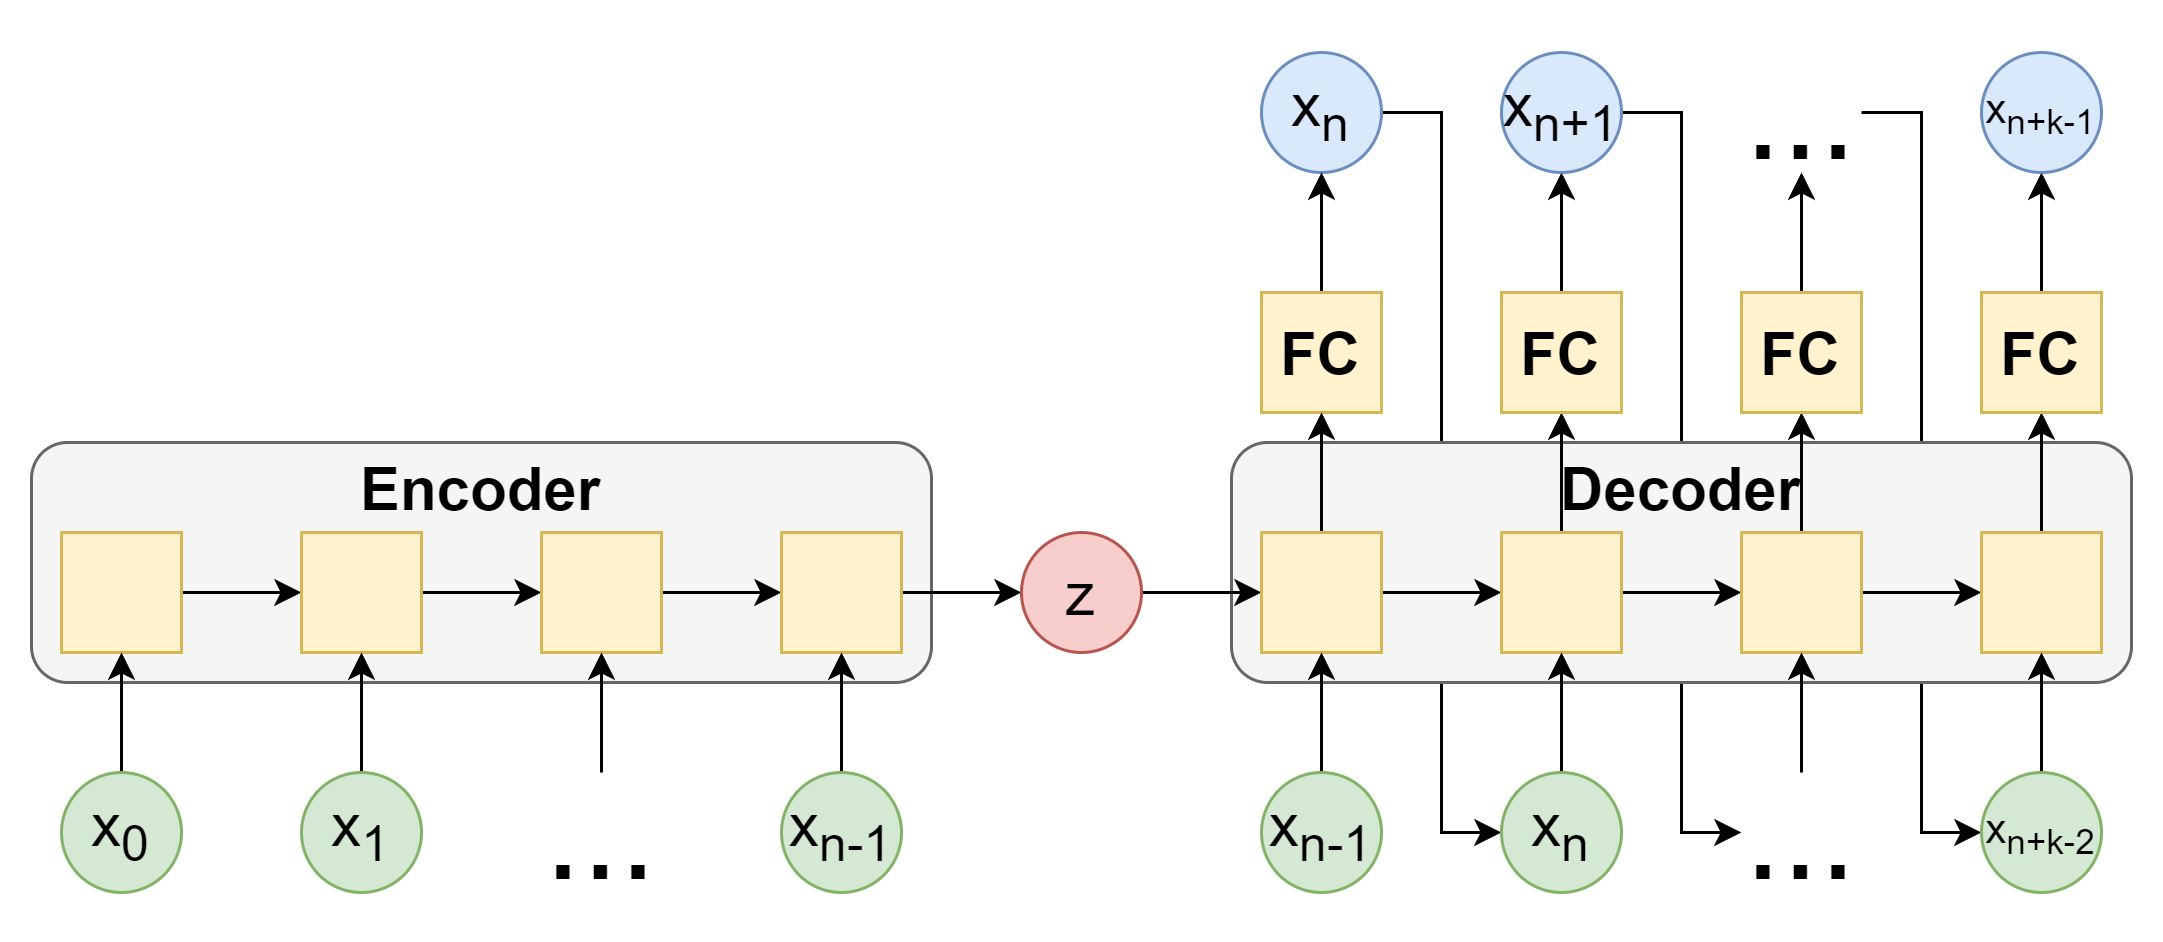

The diagram above was exported from draw.io. Its source (the exported page's mxGraphModel, read from the mxfile embedded in the PNG):
<mxGraphModel dx="1434" dy="796" grid="1" gridSize="10" guides="1" tooltips="1" connect="1" arrows="1" fold="1" page="1" pageScale="1" pageWidth="850" pageHeight="1100" math="0" shadow="0">
  <root>
    <mxCell id="0" />
    <mxCell id="1" parent="0" />
    <mxCell id="FtvFN8dpZA5FMKKnRvH1-67" style="edgeStyle=orthogonalEdgeStyle;rounded=0;orthogonalLoop=1;jettySize=auto;html=1;exitX=1;exitY=0.5;exitDx=0;exitDy=0;entryX=0;entryY=0.5;entryDx=0;entryDy=0;" edge="1" parent="1" source="FtvFN8dpZA5FMKKnRvH1-59" target="FtvFN8dpZA5FMKKnRvH1-58">
      <mxGeometry relative="1" as="geometry" />
    </mxCell>
    <mxCell id="FtvFN8dpZA5FMKKnRvH1-66" style="edgeStyle=orthogonalEdgeStyle;rounded=0;orthogonalLoop=1;jettySize=auto;html=1;exitX=1;exitY=0.5;exitDx=0;exitDy=0;entryX=0;entryY=0.5;entryDx=0;entryDy=0;" edge="1" parent="1" source="FtvFN8dpZA5FMKKnRvH1-54" target="FtvFN8dpZA5FMKKnRvH1-60">
      <mxGeometry relative="1" as="geometry" />
    </mxCell>
    <mxCell id="FtvFN8dpZA5FMKKnRvH1-65" style="edgeStyle=orthogonalEdgeStyle;rounded=0;orthogonalLoop=1;jettySize=auto;html=1;exitX=1;exitY=0.5;exitDx=0;exitDy=0;entryX=0;entryY=0.5;entryDx=0;entryDy=0;" edge="1" parent="1" source="FtvFN8dpZA5FMKKnRvH1-14" target="FtvFN8dpZA5FMKKnRvH1-57">
      <mxGeometry relative="1" as="geometry" />
    </mxCell>
    <mxCell id="FtvFN8dpZA5FMKKnRvH1-33" value="" style="rounded=1;whiteSpace=wrap;html=1;fillColor=#f5f5f5;fontColor=#333333;strokeColor=#666666;" vertex="1" parent="1">
      <mxGeometry x="550" y="250" width="300" height="80" as="geometry" />
    </mxCell>
    <mxCell id="FtvFN8dpZA5FMKKnRvH1-1" value="" style="rounded=1;whiteSpace=wrap;html=1;fillColor=#f5f5f5;fontColor=#333333;strokeColor=#666666;" vertex="1" parent="1">
      <mxGeometry x="150" y="250" width="300" height="80" as="geometry" />
    </mxCell>
    <mxCell id="FtvFN8dpZA5FMKKnRvH1-2" style="edgeStyle=orthogonalEdgeStyle;rounded=0;orthogonalLoop=1;jettySize=auto;html=1;exitX=1;exitY=0.5;exitDx=0;exitDy=0;entryX=0;entryY=0.5;entryDx=0;entryDy=0;" edge="1" parent="1" source="FtvFN8dpZA5FMKKnRvH1-3" target="FtvFN8dpZA5FMKKnRvH1-5">
      <mxGeometry relative="1" as="geometry" />
    </mxCell>
    <mxCell id="FtvFN8dpZA5FMKKnRvH1-3" value="" style="rounded=0;whiteSpace=wrap;html=1;fillColor=#fff2cc;strokeColor=#d6b656;" vertex="1" parent="1">
      <mxGeometry x="160" y="280" width="40" height="40" as="geometry" />
    </mxCell>
    <mxCell id="FtvFN8dpZA5FMKKnRvH1-4" style="edgeStyle=orthogonalEdgeStyle;rounded=0;orthogonalLoop=1;jettySize=auto;html=1;exitX=1;exitY=0.5;exitDx=0;exitDy=0;entryX=0;entryY=0.5;entryDx=0;entryDy=0;" edge="1" parent="1" source="FtvFN8dpZA5FMKKnRvH1-5" target="FtvFN8dpZA5FMKKnRvH1-7">
      <mxGeometry relative="1" as="geometry" />
    </mxCell>
    <mxCell id="FtvFN8dpZA5FMKKnRvH1-5" value="" style="rounded=0;whiteSpace=wrap;html=1;fillColor=#fff2cc;strokeColor=#d6b656;" vertex="1" parent="1">
      <mxGeometry x="240" y="280" width="40" height="40" as="geometry" />
    </mxCell>
    <mxCell id="FtvFN8dpZA5FMKKnRvH1-6" style="edgeStyle=orthogonalEdgeStyle;rounded=0;orthogonalLoop=1;jettySize=auto;html=1;exitX=1;exitY=0.5;exitDx=0;exitDy=0;entryX=0;entryY=0.5;entryDx=0;entryDy=0;" edge="1" parent="1" source="FtvFN8dpZA5FMKKnRvH1-7" target="FtvFN8dpZA5FMKKnRvH1-9">
      <mxGeometry relative="1" as="geometry" />
    </mxCell>
    <mxCell id="FtvFN8dpZA5FMKKnRvH1-7" value="" style="rounded=0;whiteSpace=wrap;html=1;fillColor=#fff2cc;strokeColor=#d6b656;" vertex="1" parent="1">
      <mxGeometry x="320" y="280" width="40" height="40" as="geometry" />
    </mxCell>
    <mxCell id="FtvFN8dpZA5FMKKnRvH1-8" style="edgeStyle=orthogonalEdgeStyle;rounded=0;orthogonalLoop=1;jettySize=auto;html=1;exitX=1;exitY=0.5;exitDx=0;exitDy=0;entryX=0;entryY=0.5;entryDx=0;entryDy=0;" edge="1" parent="1" source="FtvFN8dpZA5FMKKnRvH1-9" target="FtvFN8dpZA5FMKKnRvH1-16">
      <mxGeometry relative="1" as="geometry" />
    </mxCell>
    <mxCell id="FtvFN8dpZA5FMKKnRvH1-9" value="" style="rounded=0;whiteSpace=wrap;html=1;fillColor=#fff2cc;strokeColor=#d6b656;" vertex="1" parent="1">
      <mxGeometry x="400" y="280" width="40" height="40" as="geometry" />
    </mxCell>
    <mxCell id="FtvFN8dpZA5FMKKnRvH1-12" style="edgeStyle=orthogonalEdgeStyle;rounded=0;orthogonalLoop=1;jettySize=auto;html=1;exitX=0.5;exitY=0;exitDx=0;exitDy=0;entryX=0.5;entryY=1;entryDx=0;entryDy=0;" edge="1" parent="1" source="FtvFN8dpZA5FMKKnRvH1-13" target="FtvFN8dpZA5FMKKnRvH1-3">
      <mxGeometry relative="1" as="geometry" />
    </mxCell>
    <mxCell id="FtvFN8dpZA5FMKKnRvH1-13" value="&lt;font style=&quot;font-size: 20px;&quot;&gt;x&lt;sub&gt;0&lt;/sub&gt;&lt;/font&gt;" style="ellipse;whiteSpace=wrap;html=1;aspect=fixed;fillColor=#d5e8d4;strokeColor=#82b366;" vertex="1" parent="1">
      <mxGeometry x="160" y="360" width="40" height="40" as="geometry" />
    </mxCell>
    <mxCell id="FtvFN8dpZA5FMKKnRvH1-14" value="&lt;font style=&quot;font-size: 20px;&quot;&gt;x&lt;sub&gt;n&lt;/sub&gt;&lt;/font&gt;" style="ellipse;whiteSpace=wrap;html=1;aspect=fixed;fillColor=#dae8fc;strokeColor=#6c8ebf;" vertex="1" parent="1">
      <mxGeometry x="560" y="120" width="40" height="40" as="geometry" />
    </mxCell>
    <mxCell id="FtvFN8dpZA5FMKKnRvH1-15" style="edgeStyle=orthogonalEdgeStyle;rounded=0;orthogonalLoop=1;jettySize=auto;html=1;exitX=1;exitY=0.5;exitDx=0;exitDy=0;entryX=0;entryY=0.5;entryDx=0;entryDy=0;" edge="1" parent="1" source="FtvFN8dpZA5FMKKnRvH1-16" target="FtvFN8dpZA5FMKKnRvH1-35">
      <mxGeometry relative="1" as="geometry">
        <mxPoint x="560" y="300" as="targetPoint" />
      </mxGeometry>
    </mxCell>
    <mxCell id="FtvFN8dpZA5FMKKnRvH1-16" value="&lt;font style=&quot;font-size: 20px;&quot;&gt;z&lt;/font&gt;" style="ellipse;whiteSpace=wrap;html=1;aspect=fixed;fillColor=#f8cecc;strokeColor=#b85450;" vertex="1" parent="1">
      <mxGeometry x="480" y="280" width="40" height="40" as="geometry" />
    </mxCell>
    <mxCell id="FtvFN8dpZA5FMKKnRvH1-17" value="" style="edgeStyle=orthogonalEdgeStyle;rounded=0;orthogonalLoop=1;jettySize=auto;html=1;" edge="1" parent="1" source="FtvFN8dpZA5FMKKnRvH1-18" target="FtvFN8dpZA5FMKKnRvH1-9">
      <mxGeometry relative="1" as="geometry" />
    </mxCell>
    <mxCell id="FtvFN8dpZA5FMKKnRvH1-18" value="&lt;font style=&quot;font-size: 20px;&quot;&gt;x&lt;sub&gt;n-1&lt;/sub&gt;&lt;/font&gt;" style="ellipse;whiteSpace=wrap;html=1;aspect=fixed;fillColor=#d5e8d4;strokeColor=#82b366;" vertex="1" parent="1">
      <mxGeometry x="400" y="360" width="40" height="40" as="geometry" />
    </mxCell>
    <mxCell id="FtvFN8dpZA5FMKKnRvH1-19" value="" style="edgeStyle=orthogonalEdgeStyle;rounded=0;orthogonalLoop=1;jettySize=auto;html=1;" edge="1" parent="1" source="FtvFN8dpZA5FMKKnRvH1-20" target="FtvFN8dpZA5FMKKnRvH1-5">
      <mxGeometry relative="1" as="geometry" />
    </mxCell>
    <mxCell id="FtvFN8dpZA5FMKKnRvH1-20" value="&lt;font style=&quot;font-size: 20px;&quot;&gt;x&lt;sub&gt;1&lt;/sub&gt;&lt;/font&gt;" style="ellipse;whiteSpace=wrap;html=1;aspect=fixed;fillColor=#d5e8d4;strokeColor=#82b366;" vertex="1" parent="1">
      <mxGeometry x="240" y="360" width="40" height="40" as="geometry" />
    </mxCell>
    <mxCell id="FtvFN8dpZA5FMKKnRvH1-21" value="" style="edgeStyle=orthogonalEdgeStyle;rounded=0;orthogonalLoop=1;jettySize=auto;html=1;entryX=0.5;entryY=1;entryDx=0;entryDy=0;exitX=0.5;exitY=0;exitDx=0;exitDy=0;" edge="1" parent="1" target="FtvFN8dpZA5FMKKnRvH1-7" source="FtvFN8dpZA5FMKKnRvH1-23">
      <mxGeometry relative="1" as="geometry">
        <mxPoint x="340" y="360" as="sourcePoint" />
        <mxPoint x="270" y="330" as="targetPoint" />
      </mxGeometry>
    </mxCell>
    <mxCell id="FtvFN8dpZA5FMKKnRvH1-22" value="&lt;b&gt;&lt;font style=&quot;font-size: 20px;&quot;&gt;Encoder&lt;/font&gt;&lt;/b&gt;" style="text;html=1;strokeColor=none;fillColor=none;align=center;verticalAlign=middle;whiteSpace=wrap;rounded=0;" vertex="1" parent="1">
      <mxGeometry x="270" y="250" width="60" height="30" as="geometry" />
    </mxCell>
    <mxCell id="FtvFN8dpZA5FMKKnRvH1-23" value="&lt;font style=&quot;font-size: 45px;&quot;&gt;...&lt;/font&gt;" style="text;html=1;align=center;verticalAlign=middle;whiteSpace=wrap;rounded=0;horizontal=1;labelPosition=center;verticalLabelPosition=middle;" vertex="1" parent="1">
      <mxGeometry x="320" y="360" width="40" height="40" as="geometry" />
    </mxCell>
    <mxCell id="FtvFN8dpZA5FMKKnRvH1-61" value="" style="edgeStyle=orthogonalEdgeStyle;rounded=0;orthogonalLoop=1;jettySize=auto;html=1;" edge="1" parent="1" source="FtvFN8dpZA5FMKKnRvH1-24" target="FtvFN8dpZA5FMKKnRvH1-14">
      <mxGeometry relative="1" as="geometry" />
    </mxCell>
    <mxCell id="FtvFN8dpZA5FMKKnRvH1-24" value="&lt;b&gt;&lt;font style=&quot;font-size: 20px;&quot;&gt;FC&lt;/font&gt;&lt;/b&gt;" style="rounded=0;whiteSpace=wrap;html=1;fillColor=#fff2cc;strokeColor=#d6b656;" vertex="1" parent="1">
      <mxGeometry x="560" y="200" width="40" height="40" as="geometry" />
    </mxCell>
    <mxCell id="FtvFN8dpZA5FMKKnRvH1-34" style="edgeStyle=orthogonalEdgeStyle;rounded=0;orthogonalLoop=1;jettySize=auto;html=1;exitX=1;exitY=0.5;exitDx=0;exitDy=0;entryX=0;entryY=0.5;entryDx=0;entryDy=0;" edge="1" parent="1" source="FtvFN8dpZA5FMKKnRvH1-35" target="FtvFN8dpZA5FMKKnRvH1-37">
      <mxGeometry relative="1" as="geometry" />
    </mxCell>
    <mxCell id="FtvFN8dpZA5FMKKnRvH1-50" value="" style="edgeStyle=orthogonalEdgeStyle;rounded=0;orthogonalLoop=1;jettySize=auto;html=1;" edge="1" parent="1" source="FtvFN8dpZA5FMKKnRvH1-35" target="FtvFN8dpZA5FMKKnRvH1-24">
      <mxGeometry relative="1" as="geometry" />
    </mxCell>
    <mxCell id="FtvFN8dpZA5FMKKnRvH1-35" value="" style="rounded=0;whiteSpace=wrap;html=1;fillColor=#fff2cc;strokeColor=#d6b656;" vertex="1" parent="1">
      <mxGeometry x="560" y="280" width="40" height="40" as="geometry" />
    </mxCell>
    <mxCell id="FtvFN8dpZA5FMKKnRvH1-36" style="edgeStyle=orthogonalEdgeStyle;rounded=0;orthogonalLoop=1;jettySize=auto;html=1;exitX=1;exitY=0.5;exitDx=0;exitDy=0;entryX=0;entryY=0.5;entryDx=0;entryDy=0;" edge="1" parent="1" source="FtvFN8dpZA5FMKKnRvH1-37" target="FtvFN8dpZA5FMKKnRvH1-39">
      <mxGeometry relative="1" as="geometry" />
    </mxCell>
    <mxCell id="FtvFN8dpZA5FMKKnRvH1-51" value="" style="edgeStyle=orthogonalEdgeStyle;rounded=0;orthogonalLoop=1;jettySize=auto;html=1;" edge="1" parent="1" source="FtvFN8dpZA5FMKKnRvH1-37" target="FtvFN8dpZA5FMKKnRvH1-47">
      <mxGeometry relative="1" as="geometry" />
    </mxCell>
    <mxCell id="FtvFN8dpZA5FMKKnRvH1-37" value="" style="rounded=0;whiteSpace=wrap;html=1;fillColor=#fff2cc;strokeColor=#d6b656;" vertex="1" parent="1">
      <mxGeometry x="640" y="280" width="40" height="40" as="geometry" />
    </mxCell>
    <mxCell id="FtvFN8dpZA5FMKKnRvH1-38" style="edgeStyle=orthogonalEdgeStyle;rounded=0;orthogonalLoop=1;jettySize=auto;html=1;exitX=1;exitY=0.5;exitDx=0;exitDy=0;entryX=0;entryY=0.5;entryDx=0;entryDy=0;" edge="1" parent="1" source="FtvFN8dpZA5FMKKnRvH1-39" target="FtvFN8dpZA5FMKKnRvH1-41">
      <mxGeometry relative="1" as="geometry" />
    </mxCell>
    <mxCell id="FtvFN8dpZA5FMKKnRvH1-52" value="" style="edgeStyle=orthogonalEdgeStyle;rounded=0;orthogonalLoop=1;jettySize=auto;html=1;" edge="1" parent="1" source="FtvFN8dpZA5FMKKnRvH1-39" target="FtvFN8dpZA5FMKKnRvH1-48">
      <mxGeometry relative="1" as="geometry" />
    </mxCell>
    <mxCell id="FtvFN8dpZA5FMKKnRvH1-39" value="" style="rounded=0;whiteSpace=wrap;html=1;fillColor=#fff2cc;strokeColor=#d6b656;" vertex="1" parent="1">
      <mxGeometry x="720" y="280" width="40" height="40" as="geometry" />
    </mxCell>
    <mxCell id="FtvFN8dpZA5FMKKnRvH1-53" value="" style="edgeStyle=orthogonalEdgeStyle;rounded=0;orthogonalLoop=1;jettySize=auto;html=1;" edge="1" parent="1" source="FtvFN8dpZA5FMKKnRvH1-41" target="FtvFN8dpZA5FMKKnRvH1-49">
      <mxGeometry relative="1" as="geometry" />
    </mxCell>
    <mxCell id="FtvFN8dpZA5FMKKnRvH1-41" value="" style="rounded=0;whiteSpace=wrap;html=1;fillColor=#fff2cc;strokeColor=#d6b656;" vertex="1" parent="1">
      <mxGeometry x="800" y="280" width="40" height="40" as="geometry" />
    </mxCell>
    <mxCell id="FtvFN8dpZA5FMKKnRvH1-42" style="edgeStyle=orthogonalEdgeStyle;rounded=0;orthogonalLoop=1;jettySize=auto;html=1;exitX=0.5;exitY=0;exitDx=0;exitDy=0;entryX=0.5;entryY=1;entryDx=0;entryDy=0;exitPerimeter=0;" edge="1" parent="1" target="FtvFN8dpZA5FMKKnRvH1-35" source="FtvFN8dpZA5FMKKnRvH1-56">
      <mxGeometry relative="1" as="geometry">
        <mxPoint x="580" y="360" as="sourcePoint" />
      </mxGeometry>
    </mxCell>
    <mxCell id="FtvFN8dpZA5FMKKnRvH1-43" value="" style="edgeStyle=orthogonalEdgeStyle;rounded=0;orthogonalLoop=1;jettySize=auto;html=1;exitX=0.5;exitY=0;exitDx=0;exitDy=0;exitPerimeter=0;" edge="1" parent="1" target="FtvFN8dpZA5FMKKnRvH1-41" source="FtvFN8dpZA5FMKKnRvH1-58">
      <mxGeometry relative="1" as="geometry">
        <mxPoint x="820" y="360" as="sourcePoint" />
      </mxGeometry>
    </mxCell>
    <mxCell id="FtvFN8dpZA5FMKKnRvH1-44" value="" style="edgeStyle=orthogonalEdgeStyle;rounded=0;orthogonalLoop=1;jettySize=auto;html=1;exitX=0.5;exitY=0;exitDx=0;exitDy=0;" edge="1" parent="1" target="FtvFN8dpZA5FMKKnRvH1-37" source="FtvFN8dpZA5FMKKnRvH1-57">
      <mxGeometry relative="1" as="geometry">
        <mxPoint x="660" y="360" as="sourcePoint" />
      </mxGeometry>
    </mxCell>
    <mxCell id="FtvFN8dpZA5FMKKnRvH1-45" value="" style="edgeStyle=orthogonalEdgeStyle;rounded=0;orthogonalLoop=1;jettySize=auto;html=1;entryX=0.5;entryY=1;entryDx=0;entryDy=0;exitX=0.5;exitY=0;exitDx=0;exitDy=0;" edge="1" parent="1" target="FtvFN8dpZA5FMKKnRvH1-39" source="FtvFN8dpZA5FMKKnRvH1-60">
      <mxGeometry relative="1" as="geometry">
        <mxPoint x="740" y="360" as="sourcePoint" />
        <mxPoint x="670" y="330" as="targetPoint" />
      </mxGeometry>
    </mxCell>
    <mxCell id="FtvFN8dpZA5FMKKnRvH1-46" value="&lt;b&gt;&lt;font style=&quot;font-size: 20px;&quot;&gt;Decoder&lt;/font&gt;&lt;/b&gt;" style="text;html=1;strokeColor=none;fillColor=none;align=center;verticalAlign=middle;whiteSpace=wrap;rounded=0;" vertex="1" parent="1">
      <mxGeometry x="670" y="250" width="60" height="30" as="geometry" />
    </mxCell>
    <mxCell id="FtvFN8dpZA5FMKKnRvH1-62" value="" style="edgeStyle=orthogonalEdgeStyle;rounded=0;orthogonalLoop=1;jettySize=auto;html=1;" edge="1" parent="1" source="FtvFN8dpZA5FMKKnRvH1-47" target="FtvFN8dpZA5FMKKnRvH1-54">
      <mxGeometry relative="1" as="geometry" />
    </mxCell>
    <mxCell id="FtvFN8dpZA5FMKKnRvH1-47" value="&lt;b&gt;&lt;font style=&quot;font-size: 20px;&quot;&gt;FC&lt;/font&gt;&lt;/b&gt;" style="rounded=0;whiteSpace=wrap;html=1;fillColor=#fff2cc;strokeColor=#d6b656;" vertex="1" parent="1">
      <mxGeometry x="640" y="200" width="40" height="40" as="geometry" />
    </mxCell>
    <mxCell id="FtvFN8dpZA5FMKKnRvH1-64" value="" style="edgeStyle=orthogonalEdgeStyle;rounded=0;orthogonalLoop=1;jettySize=auto;html=1;" edge="1" parent="1" source="FtvFN8dpZA5FMKKnRvH1-48" target="FtvFN8dpZA5FMKKnRvH1-59">
      <mxGeometry relative="1" as="geometry" />
    </mxCell>
    <mxCell id="FtvFN8dpZA5FMKKnRvH1-48" value="&lt;b&gt;&lt;font style=&quot;font-size: 20px;&quot;&gt;FC&lt;/font&gt;&lt;/b&gt;" style="rounded=0;whiteSpace=wrap;html=1;fillColor=#fff2cc;strokeColor=#d6b656;" vertex="1" parent="1">
      <mxGeometry x="720" y="200" width="40" height="40" as="geometry" />
    </mxCell>
    <mxCell id="FtvFN8dpZA5FMKKnRvH1-63" value="" style="edgeStyle=orthogonalEdgeStyle;rounded=0;orthogonalLoop=1;jettySize=auto;html=1;" edge="1" parent="1" source="FtvFN8dpZA5FMKKnRvH1-49" target="FtvFN8dpZA5FMKKnRvH1-55">
      <mxGeometry relative="1" as="geometry" />
    </mxCell>
    <mxCell id="FtvFN8dpZA5FMKKnRvH1-49" value="&lt;b&gt;&lt;font style=&quot;font-size: 20px;&quot;&gt;FC&lt;/font&gt;&lt;/b&gt;" style="rounded=0;whiteSpace=wrap;html=1;fillColor=#fff2cc;strokeColor=#d6b656;" vertex="1" parent="1">
      <mxGeometry x="800" y="200" width="40" height="40" as="geometry" />
    </mxCell>
    <mxCell id="FtvFN8dpZA5FMKKnRvH1-54" value="&lt;font style=&quot;font-size: 20px;&quot;&gt;x&lt;sub&gt;n+1&lt;/sub&gt;&lt;/font&gt;" style="ellipse;whiteSpace=wrap;html=1;aspect=fixed;fillColor=#dae8fc;strokeColor=#6c8ebf;" vertex="1" parent="1">
      <mxGeometry x="640" y="120" width="40" height="40" as="geometry" />
    </mxCell>
    <mxCell id="FtvFN8dpZA5FMKKnRvH1-55" value="&lt;font style=&quot;font-size: 14px;&quot;&gt;x&lt;sub style=&quot;border-color: var(--border-color);&quot;&gt;n+k-1&lt;/sub&gt;&lt;/font&gt;" style="ellipse;whiteSpace=wrap;html=1;aspect=fixed;fillColor=#dae8fc;strokeColor=#6c8ebf;" vertex="1" parent="1">
      <mxGeometry x="800" y="120" width="40" height="40" as="geometry" />
    </mxCell>
    <mxCell id="FtvFN8dpZA5FMKKnRvH1-56" value="&lt;font style=&quot;font-size: 20px;&quot;&gt;x&lt;sub&gt;n-1&lt;/sub&gt;&lt;/font&gt;" style="ellipse;whiteSpace=wrap;html=1;aspect=fixed;fillColor=#d5e8d4;strokeColor=#82b366;" vertex="1" parent="1">
      <mxGeometry x="560" y="360" width="40" height="40" as="geometry" />
    </mxCell>
    <mxCell id="FtvFN8dpZA5FMKKnRvH1-57" value="&lt;font style=&quot;font-size: 20px;&quot;&gt;x&lt;sub&gt;n&lt;/sub&gt;&lt;/font&gt;" style="ellipse;whiteSpace=wrap;html=1;aspect=fixed;fillColor=#d5e8d4;strokeColor=#82b366;" vertex="1" parent="1">
      <mxGeometry x="640" y="360" width="40" height="40" as="geometry" />
    </mxCell>
    <mxCell id="FtvFN8dpZA5FMKKnRvH1-58" value="&lt;font style=&quot;font-size: 14px;&quot;&gt;x&lt;sub&gt;n+k-2&lt;/sub&gt;&lt;/font&gt;" style="ellipse;whiteSpace=wrap;html=1;aspect=fixed;fillColor=#d5e8d4;strokeColor=#82b366;" vertex="1" parent="1">
      <mxGeometry x="800" y="360" width="40" height="40" as="geometry" />
    </mxCell>
    <mxCell id="FtvFN8dpZA5FMKKnRvH1-59" value="&lt;font style=&quot;font-size: 45px;&quot;&gt;...&lt;/font&gt;" style="text;html=1;align=center;verticalAlign=middle;whiteSpace=wrap;rounded=0;horizontal=1;labelPosition=center;verticalLabelPosition=middle;" vertex="1" parent="1">
      <mxGeometry x="720" y="120" width="40" height="40" as="geometry" />
    </mxCell>
    <mxCell id="FtvFN8dpZA5FMKKnRvH1-60" value="&lt;font style=&quot;font-size: 45px;&quot;&gt;...&lt;/font&gt;" style="text;html=1;align=center;verticalAlign=middle;whiteSpace=wrap;rounded=0;horizontal=1;labelPosition=center;verticalLabelPosition=middle;" vertex="1" parent="1">
      <mxGeometry x="720" y="360" width="40" height="40" as="geometry" />
    </mxCell>
  </root>
</mxGraphModel>